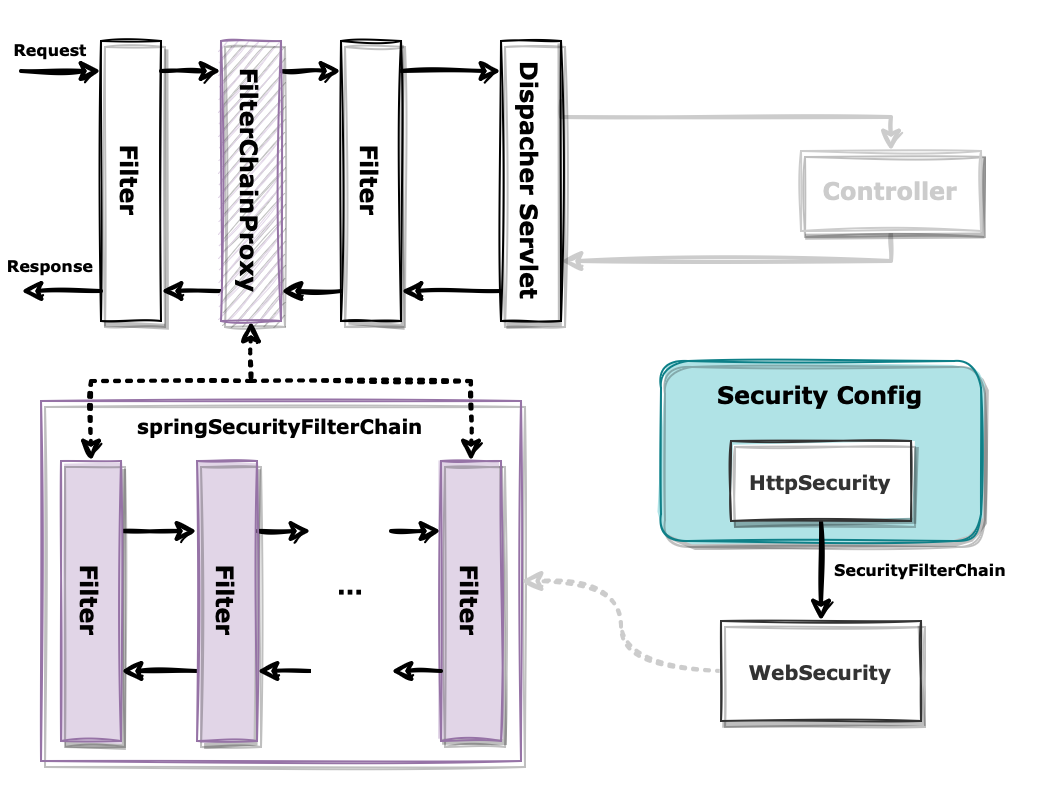

The diagram above was exported from draw.io. Its source (the exported page's mxGraphModel, read from the mxfile embedded in the PNG):
<mxGraphModel dx="954" dy="622" grid="1" gridSize="10" guides="1" tooltips="1" connect="1" arrows="1" fold="1" page="1" pageScale="1" pageWidth="827" pageHeight="1169" math="0" shadow="0">
  <root>
    <mxCell id="0" />
    <mxCell id="1" parent="0" />
    <mxCell id="2" value="" style="rounded=0;whiteSpace=wrap;html=1;sketch=0;fontFamily=Verdana;fontSize=12;strokeColor=none;" vertex="1" parent="1">
      <mxGeometry x="80" y="2080" width="520" height="400" as="geometry" />
    </mxCell>
    <mxCell id="3" value="" style="rounded=0;whiteSpace=wrap;html=1;fontStyle=1;shadow=0;fontSize=10;fontFamily=Verdana;strokeColor=none;" vertex="1" parent="1">
      <mxGeometry x="320" y="2090" width="40" height="160" as="geometry" />
    </mxCell>
    <mxCell id="4" value="springSecurityFilterChain" style="rounded=0;whiteSpace=wrap;html=1;fontFamily=Verdana;fontSize=10;fillColor=none;strokeColor=#9673a6;shadow=1;sketch=1;curveFitting=1;jiggle=1;fontStyle=1;verticalAlign=top;" vertex="1" parent="1">
      <mxGeometry x="100" y="2280" width="240" height="180" as="geometry" />
    </mxCell>
    <mxCell id="5" style="edgeStyle=orthogonalEdgeStyle;shape=connector;rounded=0;sketch=1;jiggle=1;curveFitting=1;orthogonalLoop=1;jettySize=auto;html=1;entryX=0;entryY=0.25;entryDx=0;entryDy=0;labelBackgroundColor=default;strokeColor=default;strokeWidth=2;fontFamily=Helvetica;fontSize=11;fontColor=default;endArrow=classic;exitX=1;exitY=0.25;exitDx=0;exitDy=0;" edge="1" source="6" target="36" parent="1">
      <mxGeometry relative="1" as="geometry" />
    </mxCell>
    <mxCell id="6" value="..." style="rounded=0;whiteSpace=wrap;html=1;shadow=0;horizontal=1;rotation=-180;fontFamily=Verdana;fontSize=12;fontStyle=1;fillStyle=solid;strokeColor=none;" vertex="1" parent="1">
      <mxGeometry x="235" y="2310" width="40" height="140" as="geometry" />
    </mxCell>
    <mxCell id="7" value="Security Config" style="rounded=1;whiteSpace=wrap;html=1;labelBackgroundColor=none;sketch=1;fillStyle=solid;fontFamily=Verdana;fontSize=12;align=center;spacingLeft=0;shadow=1;fontStyle=1;strokeColor=#0e8088;verticalAlign=top;spacingTop=4;fillColor=#b0e3e6;" vertex="1" parent="1">
      <mxGeometry x="410" y="2260" width="160" height="90" as="geometry" />
    </mxCell>
    <mxCell id="8" style="edgeStyle=orthogonalEdgeStyle;rounded=0;orthogonalLoop=1;jettySize=auto;html=1;exitX=0;exitY=0.75;exitDx=0;exitDy=0;entryX=1;entryY=0.75;entryDx=0;entryDy=0;strokeWidth=2;sketch=1;curveFitting=1;jiggle=1;" edge="1" source="9" target="36" parent="1">
      <mxGeometry relative="1" as="geometry" />
    </mxCell>
    <mxCell id="9" value="Filter" style="rounded=0;whiteSpace=wrap;html=1;shadow=1;sketch=1;curveFitting=1;jiggle=1;horizontal=0;rotation=-180;fontFamily=Verdana;fontSize=12;fontStyle=1;fillColor=#e1d5e7;strokeColor=#9673a6;fillStyle=solid;" vertex="1" parent="1">
      <mxGeometry x="110" y="2310" width="30" height="140" as="geometry" />
    </mxCell>
    <mxCell id="10" value="" style="rounded=0;whiteSpace=wrap;html=1;fontStyle=1;shadow=0;fontSize=10;fontFamily=Verdana;strokeColor=none;" vertex="1" parent="1">
      <mxGeometry x="130" y="2210" width="30" height="30" as="geometry" />
    </mxCell>
    <mxCell id="11" value="" style="rounded=0;whiteSpace=wrap;html=1;fontStyle=1;shadow=0;fontSize=10;fontFamily=Verdana;strokeColor=none;" vertex="1" parent="1">
      <mxGeometry x="190" y="2210" width="30" height="30" as="geometry" />
    </mxCell>
    <mxCell id="12" value="" style="rounded=0;whiteSpace=wrap;html=1;fontStyle=1;shadow=0;fontSize=10;fontFamily=Verdana;strokeColor=none;" vertex="1" parent="1">
      <mxGeometry x="80" y="2100" width="10" height="30" as="geometry" />
    </mxCell>
    <mxCell id="13" value="" style="rounded=0;whiteSpace=wrap;html=1;fontStyle=1;shadow=0;fontSize=10;fontFamily=Verdana;strokeColor=none;" vertex="1" parent="1">
      <mxGeometry x="190" y="2100" width="30" height="30" as="geometry" />
    </mxCell>
    <mxCell id="14" value="" style="rounded=0;whiteSpace=wrap;html=1;fontStyle=1;shadow=0;fontSize=10;fontFamily=Verdana;strokeColor=none;" vertex="1" parent="1">
      <mxGeometry x="130" y="2100" width="30" height="30" as="geometry" />
    </mxCell>
    <mxCell id="15" style="edgeStyle=orthogonalEdgeStyle;rounded=0;orthogonalLoop=1;jettySize=auto;html=1;sketch=1;curveFitting=1;jiggle=1;strokeWidth=2;entryX=0;entryY=0.5;entryDx=0;entryDy=0;" edge="1" source="12" target="14" parent="1">
      <mxGeometry relative="1" as="geometry">
        <mxPoint x="110" y="2100" as="targetPoint" />
      </mxGeometry>
    </mxCell>
    <mxCell id="16" value="Filter" style="rounded=0;whiteSpace=wrap;html=1;shadow=1;sketch=1;curveFitting=1;jiggle=1;horizontal=0;rotation=-180;fontFamily=Verdana;fontSize=12;fontStyle=1" vertex="1" parent="1">
      <mxGeometry x="130" y="2100" width="30" height="140" as="geometry" />
    </mxCell>
    <mxCell id="17" style="edgeStyle=orthogonalEdgeStyle;rounded=0;orthogonalLoop=1;jettySize=auto;html=1;sketch=1;curveFitting=1;jiggle=1;strokeWidth=2;entryX=0;entryY=0.5;entryDx=0;entryDy=0;exitX=1;exitY=0.5;exitDx=0;exitDy=0;" edge="1" source="14" target="13" parent="1">
      <mxGeometry relative="1" as="geometry">
        <mxPoint x="150" y="2070" as="sourcePoint" />
        <mxPoint x="120" y="2110" as="targetPoint" />
      </mxGeometry>
    </mxCell>
    <mxCell id="18" value="" style="rounded=0;whiteSpace=wrap;html=1;fontStyle=1;shadow=0;fontSize=10;fontFamily=Verdana;strokeColor=none;" vertex="1" parent="1">
      <mxGeometry x="80" y="2210" width="10" height="30" as="geometry" />
    </mxCell>
    <mxCell id="19" style="edgeStyle=orthogonalEdgeStyle;rounded=0;orthogonalLoop=1;jettySize=auto;html=1;entryX=1;entryY=0.5;entryDx=0;entryDy=0;sketch=1;curveFitting=1;jiggle=1;strokeWidth=2;" edge="1" source="11" target="10" parent="1">
      <mxGeometry relative="1" as="geometry">
        <mxPoint x="170" y="2240" as="targetPoint" />
        <Array as="points">
          <mxPoint x="190" y="2225" />
        </Array>
      </mxGeometry>
    </mxCell>
    <mxCell id="20" style="edgeStyle=orthogonalEdgeStyle;rounded=0;orthogonalLoop=1;jettySize=auto;html=1;entryX=1;entryY=0.5;entryDx=0;entryDy=0;sketch=1;curveFitting=1;jiggle=1;strokeWidth=2;" edge="1" source="10" target="18" parent="1">
      <mxGeometry relative="1" as="geometry" />
    </mxCell>
    <mxCell id="21" value="Request" style="text;html=1;strokeColor=none;fillColor=none;align=center;verticalAlign=middle;whiteSpace=wrap;rounded=0;fontFamily=Verdana;fontStyle=1;fontSize=8;" vertex="1" parent="1">
      <mxGeometry x="80" y="2100" width="50" height="10" as="geometry" />
    </mxCell>
    <mxCell id="22" value="Response" style="text;html=1;strokeColor=none;fillColor=none;align=center;verticalAlign=middle;whiteSpace=wrap;rounded=0;fontFamily=Verdana;fontStyle=1;fontSize=8;" vertex="1" parent="1">
      <mxGeometry x="80" y="2205" width="50" height="15" as="geometry" />
    </mxCell>
    <mxCell id="23" value="" style="rounded=0;whiteSpace=wrap;html=1;fontStyle=1;shadow=0;fontSize=10;fontFamily=Verdana;strokeColor=none;" vertex="1" parent="1">
      <mxGeometry x="250" y="2210" width="30" height="30" as="geometry" />
    </mxCell>
    <mxCell id="24" value="" style="rounded=0;whiteSpace=wrap;html=1;fontStyle=1;shadow=0;fontSize=10;fontFamily=Verdana;strokeColor=none;" vertex="1" parent="1">
      <mxGeometry x="250" y="2100" width="30" height="30" as="geometry" />
    </mxCell>
    <mxCell id="25" style="edgeStyle=orthogonalEdgeStyle;rounded=0;orthogonalLoop=1;jettySize=auto;html=1;sketch=1;curveFitting=1;jiggle=1;strokeWidth=2;entryX=0;entryY=0.5;entryDx=0;entryDy=0;exitX=1;exitY=0.5;exitDx=0;exitDy=0;" edge="1" source="13" target="24" parent="1">
      <mxGeometry relative="1" as="geometry">
        <mxPoint x="220" y="2115" as="sourcePoint" />
        <mxPoint x="180" y="2110" as="targetPoint" />
      </mxGeometry>
    </mxCell>
    <mxCell id="26" style="edgeStyle=orthogonalEdgeStyle;rounded=0;orthogonalLoop=1;jettySize=auto;html=1;entryX=1;entryY=0.5;entryDx=0;entryDy=0;sketch=1;curveFitting=1;jiggle=1;strokeWidth=2;" edge="1" source="23" target="11" parent="1">
      <mxGeometry relative="1" as="geometry">
        <mxPoint x="220" y="2225" as="targetPoint" />
        <Array as="points">
          <mxPoint x="260" y="2225" />
        </Array>
      </mxGeometry>
    </mxCell>
    <mxCell id="27" value="" style="rounded=0;whiteSpace=wrap;html=1;fontStyle=1;shadow=0;fontSize=10;fontFamily=Verdana;strokeColor=none;" vertex="1" parent="1">
      <mxGeometry x="330" y="2210" width="30" height="30" as="geometry" />
    </mxCell>
    <mxCell id="28" value="" style="rounded=0;whiteSpace=wrap;html=1;fontStyle=1;shadow=0;fontSize=10;fontFamily=Verdana;strokeColor=none;" vertex="1" parent="1">
      <mxGeometry x="330" y="2100" width="30" height="30" as="geometry" />
    </mxCell>
    <mxCell id="29" style="edgeStyle=orthogonalEdgeStyle;rounded=0;orthogonalLoop=1;jettySize=auto;html=1;sketch=1;curveFitting=1;jiggle=1;strokeWidth=2;entryX=0;entryY=0.5;entryDx=0;entryDy=0;exitX=1;exitY=0.5;exitDx=0;exitDy=0;" edge="1" source="24" target="28" parent="1">
      <mxGeometry relative="1" as="geometry">
        <mxPoint x="290" y="2115" as="sourcePoint" />
        <mxPoint x="250" y="2110" as="targetPoint" />
      </mxGeometry>
    </mxCell>
    <mxCell id="30" style="edgeStyle=orthogonalEdgeStyle;rounded=0;orthogonalLoop=1;jettySize=auto;html=1;entryX=1;entryY=0.5;entryDx=0;entryDy=0;sketch=1;curveFitting=1;jiggle=1;strokeWidth=2;" edge="1" source="27" target="23" parent="1">
      <mxGeometry relative="1" as="geometry">
        <mxPoint x="290" y="2225" as="targetPoint" />
        <Array as="points" />
      </mxGeometry>
    </mxCell>
    <mxCell id="31" style="edgeStyle=orthogonalEdgeStyle;shape=connector;rounded=0;sketch=1;jiggle=1;curveFitting=1;orthogonalLoop=1;jettySize=auto;html=1;exitX=0.5;exitY=0;exitDx=0;exitDy=0;entryX=0.5;entryY=1;entryDx=0;entryDy=0;labelBackgroundColor=default;strokeColor=default;strokeWidth=2;fontFamily=Helvetica;fontSize=11;fontColor=default;endArrow=classic;startArrow=classic;startFill=1;dashed=1;dashPattern=1 2;" edge="1" source="32" target="9" parent="1">
      <mxGeometry relative="1" as="geometry">
        <Array as="points">
          <mxPoint x="205" y="2270" />
          <mxPoint x="125" y="2270" />
        </Array>
      </mxGeometry>
    </mxCell>
    <mxCell id="32" value="FilterChainProxy" style="rounded=0;whiteSpace=wrap;html=1;shadow=1;sketch=1;curveFitting=1;jiggle=1;horizontal=0;rotation=-180;fontFamily=Verdana;fontSize=12;fontStyle=1;fillColor=#e1d5e7;strokeColor=#9673a6;" vertex="1" parent="1">
      <mxGeometry x="190" y="2100" width="30" height="140" as="geometry" />
    </mxCell>
    <mxCell id="33" value="Filter" style="rounded=0;whiteSpace=wrap;html=1;shadow=1;sketch=1;curveFitting=1;jiggle=1;horizontal=0;rotation=-180;fontFamily=Verdana;fontSize=12;fontStyle=1" vertex="1" parent="1">
      <mxGeometry x="250" y="2100" width="30" height="140" as="geometry" />
    </mxCell>
    <mxCell id="34" style="edgeStyle=orthogonalEdgeStyle;shape=connector;rounded=0;sketch=1;jiggle=1;curveFitting=1;orthogonalLoop=1;jettySize=auto;html=1;exitX=1;exitY=0.25;exitDx=0;exitDy=0;entryX=0;entryY=0.25;entryDx=0;entryDy=0;labelBackgroundColor=default;strokeColor=default;strokeWidth=2;fontFamily=Helvetica;fontSize=11;fontColor=default;endArrow=classic;" edge="1" source="36" target="9" parent="1">
      <mxGeometry relative="1" as="geometry" />
    </mxCell>
    <mxCell id="35" style="edgeStyle=orthogonalEdgeStyle;shape=connector;rounded=0;sketch=1;jiggle=1;curveFitting=1;orthogonalLoop=1;jettySize=auto;html=1;exitX=0;exitY=0.75;exitDx=0;exitDy=0;entryX=1;entryY=0.75;entryDx=0;entryDy=0;labelBackgroundColor=default;strokeColor=default;strokeWidth=2;fontFamily=Helvetica;fontSize=11;fontColor=default;endArrow=classic;" edge="1" source="36" target="6" parent="1">
      <mxGeometry relative="1" as="geometry" />
    </mxCell>
    <mxCell id="36" value="Filter" style="rounded=0;whiteSpace=wrap;html=1;shadow=1;sketch=1;curveFitting=1;jiggle=1;horizontal=0;rotation=-180;fontFamily=Verdana;fontSize=12;fontStyle=1;fillColor=#e1d5e7;strokeColor=#9673a6;fillStyle=solid;" vertex="1" parent="1">
      <mxGeometry x="178" y="2310" width="30" height="140" as="geometry" />
    </mxCell>
    <mxCell id="37" style="edgeStyle=orthogonalEdgeStyle;shape=connector;rounded=0;sketch=1;jiggle=1;curveFitting=1;orthogonalLoop=1;jettySize=auto;html=1;exitX=0.5;exitY=1;exitDx=0;exitDy=0;labelBackgroundColor=default;strokeColor=default;strokeWidth=2;fontFamily=Helvetica;fontSize=11;fontColor=default;endArrow=none;startArrow=classic;startFill=1;dashed=1;dashPattern=1 2;endFill=0;" edge="1" source="38" parent="1">
      <mxGeometry relative="1" as="geometry">
        <Array as="points">
          <mxPoint x="315" y="2270" />
          <mxPoint x="205" y="2270" />
        </Array>
        <mxPoint x="205" y="2270" as="targetPoint" />
      </mxGeometry>
    </mxCell>
    <mxCell id="38" value="Filter" style="rounded=0;whiteSpace=wrap;html=1;shadow=1;sketch=1;curveFitting=1;jiggle=1;horizontal=0;rotation=-180;fontFamily=Verdana;fontSize=12;fontStyle=1;fillColor=#e1d5e7;strokeColor=#9673a6;fillStyle=solid;" vertex="1" parent="1">
      <mxGeometry x="300" y="2310" width="30" height="140" as="geometry" />
    </mxCell>
    <mxCell id="39" style="edgeStyle=orthogonalEdgeStyle;shape=connector;rounded=0;sketch=1;jiggle=1;curveFitting=1;orthogonalLoop=1;jettySize=auto;html=1;exitX=0.5;exitY=1;exitDx=0;exitDy=0;entryX=0.5;entryY=0;entryDx=0;entryDy=0;labelBackgroundColor=default;strokeColor=default;strokeWidth=2;fontFamily=Helvetica;fontSize=11;fontColor=default;endArrow=classic;" edge="1" source="40" target="42" parent="1">
      <mxGeometry relative="1" as="geometry" />
    </mxCell>
    <mxCell id="40" value="HttpSecurity" style="rounded=0;whiteSpace=wrap;html=1;labelBackgroundColor=none;sketch=1;fillStyle=solid;fontFamily=Verdana;fontSize=10;align=center;spacingLeft=0;shadow=1;fontStyle=1;strokeColor=#333333;fontColor=#333333;verticalAlign=middle;" vertex="1" parent="1">
      <mxGeometry x="445" y="2300" width="90" height="40" as="geometry" />
    </mxCell>
    <mxCell id="41" style="edgeStyle=orthogonalEdgeStyle;shape=connector;rounded=0;sketch=1;jiggle=1;curveFitting=1;orthogonalLoop=1;jettySize=auto;html=1;exitX=0;exitY=0.5;exitDx=0;exitDy=0;entryX=1;entryY=0.5;entryDx=0;entryDy=0;labelBackgroundColor=default;strokeColor=#CCCCCC;strokeWidth=2;fontFamily=Helvetica;fontSize=11;fontColor=default;endArrow=classic;dashed=1;dashPattern=1 2;curved=1;" edge="1" source="42" target="4" parent="1">
      <mxGeometry relative="1" as="geometry" />
    </mxCell>
    <mxCell id="42" value="WebSecurity" style="rounded=0;whiteSpace=wrap;html=1;labelBackgroundColor=none;sketch=1;fillStyle=solid;fontFamily=Verdana;fontSize=10;align=center;spacingLeft=0;shadow=1;fontStyle=1;strokeColor=#333333;fontColor=#333333;verticalAlign=middle;" vertex="1" parent="1">
      <mxGeometry x="440" y="2390" width="100" height="50" as="geometry" />
    </mxCell>
    <mxCell id="43" style="edgeStyle=orthogonalEdgeStyle;rounded=0;orthogonalLoop=1;jettySize=auto;html=1;entryX=1;entryY=0.75;entryDx=0;entryDy=0;strokeWidth=2;sketch=1;curveFitting=1;jiggle=1;exitX=0;exitY=0.75;exitDx=0;exitDy=0;" edge="1" source="6" target="38" parent="1">
      <mxGeometry relative="1" as="geometry">
        <mxPoint x="289" y="2345" as="sourcePoint" />
        <mxPoint x="226.25" y="2385" as="targetPoint" />
      </mxGeometry>
    </mxCell>
    <mxCell id="44" style="edgeStyle=orthogonalEdgeStyle;shape=connector;rounded=0;sketch=1;jiggle=1;curveFitting=1;orthogonalLoop=1;jettySize=auto;html=1;exitX=1;exitY=0.25;exitDx=0;exitDy=0;entryX=0;entryY=0.25;entryDx=0;entryDy=0;labelBackgroundColor=default;strokeColor=default;strokeWidth=2;fontFamily=Helvetica;fontSize=11;fontColor=default;endArrow=classic;" edge="1" source="38" target="6" parent="1">
      <mxGeometry relative="1" as="geometry">
        <mxPoint x="226.25" y="2435" as="sourcePoint" />
        <mxPoint x="288.75" y="2415" as="targetPoint" />
      </mxGeometry>
    </mxCell>
    <mxCell id="45" style="edgeStyle=orthogonalEdgeStyle;rounded=0;orthogonalLoop=1;jettySize=auto;html=1;exitX=1;exitY=0.25;exitDx=0;exitDy=0;entryX=0.5;entryY=0;entryDx=0;entryDy=0;sketch=1;curveFitting=1;jiggle=1;strokeWidth=2;strokeColor=#CCCCCC;" edge="1" source="3" target="47" parent="1">
      <mxGeometry relative="1" as="geometry">
        <Array as="points">
          <mxPoint x="525" y="2138" />
        </Array>
      </mxGeometry>
    </mxCell>
    <mxCell id="46" style="edgeStyle=orthogonalEdgeStyle;rounded=0;orthogonalLoop=1;jettySize=auto;html=1;exitX=0.5;exitY=1;exitDx=0;exitDy=0;entryX=1;entryY=0.75;entryDx=0;entryDy=0;strokeWidth=2;sketch=1;curveFitting=1;jiggle=1;strokeColor=#CCCCCC;" edge="1" source="47" target="3" parent="1">
      <mxGeometry relative="1" as="geometry">
        <Array as="points">
          <mxPoint x="525" y="2210" />
        </Array>
      </mxGeometry>
    </mxCell>
    <mxCell id="47" value="Controller" style="rounded=0;whiteSpace=wrap;html=1;labelBackgroundColor=none;sketch=1;fillStyle=solid;fontFamily=Verdana;fontSize=12;align=center;spacingLeft=0;shadow=1;fontStyle=1;verticalAlign=middle;strokeColor=#CCCCCC;fontColor=#CCCCCC;" vertex="1" parent="1">
      <mxGeometry x="480" y="2155" width="90" height="40" as="geometry" />
    </mxCell>
    <mxCell id="48" value="Dispacher Servlet" style="rounded=0;whiteSpace=wrap;html=1;shadow=1;sketch=1;curveFitting=1;jiggle=1;horizontal=0;rotation=-180;fontFamily=Verdana;fontSize=12;fontStyle=1" vertex="1" parent="1">
      <mxGeometry x="330" y="2100" width="30" height="140" as="geometry" />
    </mxCell>
    <mxCell id="49" value="SecurityFilterChain" style="text;html=1;strokeColor=none;fillColor=none;align=center;verticalAlign=middle;whiteSpace=wrap;rounded=0;fontSize=8;fontFamily=Verdana;fontColor=default;fontStyle=1" vertex="1" parent="1">
      <mxGeometry x="490" y="2355" width="100" height="20" as="geometry" />
    </mxCell>
  </root>
</mxGraphModel>